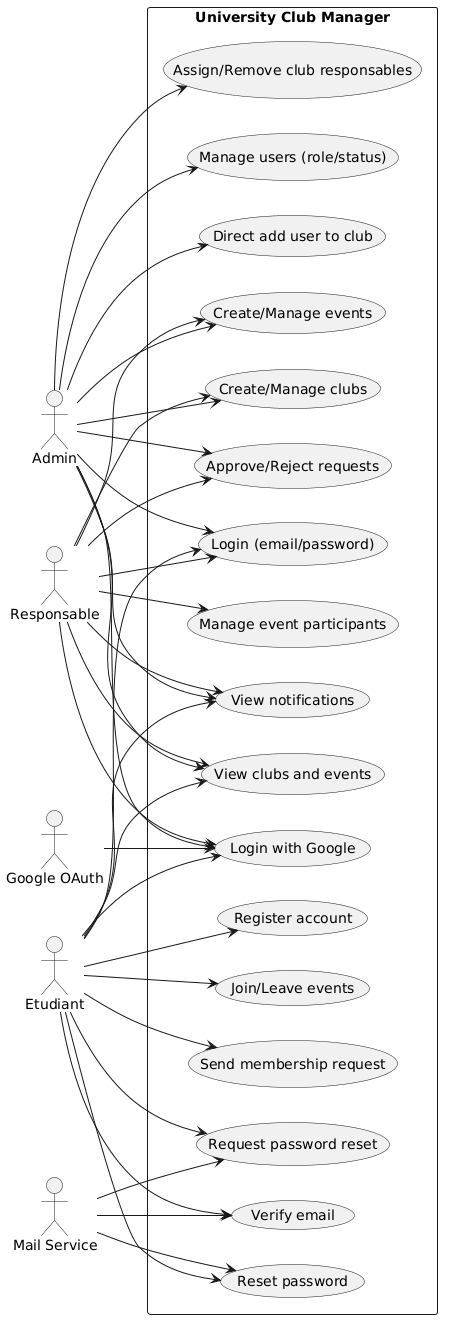

The diagram above was rendered by PlantUML. Its source (embedded in the PNG):
@startuml
left to right direction
skinparam packageStyle rectangle

actor Admin
actor Responsable
actor Etudiant
actor "Google OAuth" as Google
actor "Mail Service" as Mail

rectangle "University Club Manager" {
  usecase "Register account" as UC_Register
  usecase "Verify email" as UC_VerifyEmail
  usecase "Login (email/password)" as UC_Login
  usecase "Login with Google" as UC_GoogleLogin
  usecase "Request password reset" as UC_Forgot
  usecase "Reset password" as UC_Reset

  usecase "View clubs and events" as UC_Browse
  usecase "Create/Manage clubs" as UC_ManageClubs
  usecase "Create/Manage events" as UC_ManageEvents
  usecase "Manage event participants" as UC_ManageParticipants

  usecase "Send membership request" as UC_RequestMembership
  usecase "Approve/Reject requests" as UC_HandleRequests
  usecase "Direct add user to club" as UC_DirectAdd

  usecase "Join/Leave events" as UC_JoinLeaveEvent
  usecase "View notifications" as UC_Notifications

  usecase "Manage users (role/status)" as UC_ManageUsers
  usecase "Assign/Remove club responsables" as UC_ManageResponsables
}

Etudiant --> UC_Register
Etudiant --> UC_VerifyEmail
Etudiant --> UC_Login
Etudiant --> UC_GoogleLogin
Etudiant --> UC_Forgot
Etudiant --> UC_Reset
Etudiant --> UC_Browse
Etudiant --> UC_RequestMembership
Etudiant --> UC_JoinLeaveEvent
Etudiant --> UC_Notifications

Responsable --> UC_Login
Responsable --> UC_GoogleLogin
Responsable --> UC_Browse
Responsable --> UC_ManageClubs
Responsable --> UC_ManageEvents
Responsable --> UC_ManageParticipants
Responsable --> UC_HandleRequests
Responsable --> UC_Notifications

Admin --> UC_Login
Admin --> UC_GoogleLogin
Admin --> UC_Browse
Admin --> UC_ManageUsers
Admin --> UC_ManageResponsables
Admin --> UC_DirectAdd
Admin --> UC_HandleRequests
Admin --> UC_ManageClubs
Admin --> UC_ManageEvents
Admin --> UC_Notifications

Google --> UC_GoogleLogin
Mail --> UC_VerifyEmail
Mail --> UC_Forgot
Mail --> UC_Reset
@enduml